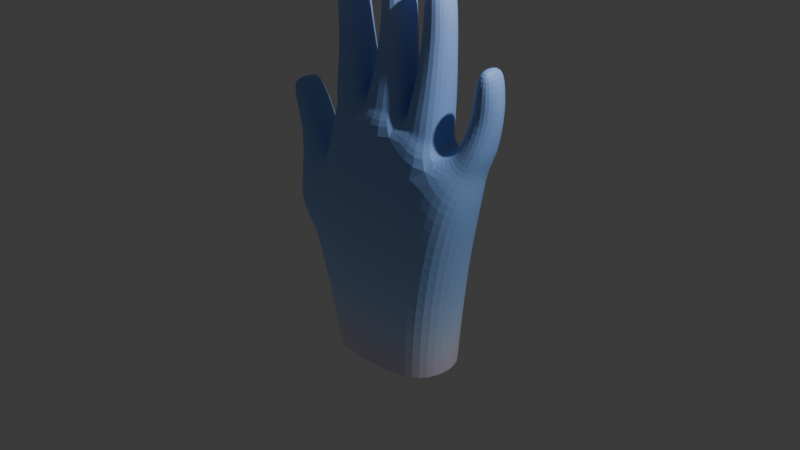 # Source: untitled_-_Copy2.blend  (saved by Blender 4.2.66; exported with 4.5.12 LTS)
import bpy
from mathutils import Matrix  # noqa: F401  (used for matrix-valued properties, if any)

bpy.ops.wm.read_factory_settings(use_empty=True)
scene = bpy.context.scene
scene.name = 'Scene'

# ---- collections
col_collection = bpy.data.collections.new('Collection'); scene.collection.children.link(col_collection)

# ---- materials (node trees are filled in below, after node groups)
mat_material = bpy.data.materials.new('Material')
mat_material.alpha_threshold = 0.0
mat_material.roughness = 0.5
mat_material.line_color = (0.0, 0.0, 0.0, 1.0)

# ---- material node trees
mat_material.use_nodes = True; mat_material.node_tree.nodes.clear()
_N = mat_material.node_tree.nodes; _L = mat_material.node_tree.links
n0 = _N.new('ShaderNodeOutputMaterial'); n0.name = 'Material Output'; n0.location = (300, 300)
n1 = _N.new('ShaderNodeBsdfPrincipled'); n1.name = 'Principled BSDF'; n1.location = (10, 300)
n1.inputs[3].default_value = 1.45
n2 = _N.new('ShaderNodeTexSky'); n2.name = 'Sky Texture'; n2.location = (-593, 278)
n2.sky_type = 'PREETHAM'
_L.new(n1.outputs[0], n0.inputs[0])
_L.new(n2.outputs[0], n1.inputs[0])
n0.is_active_output = True

# ---- world
world_world = bpy.data.worlds.new('World'); scene.world = world_world
world_world.use_nodes = True; world_world.node_tree.nodes.clear()
_N = world_world.node_tree.nodes; _L = world_world.node_tree.links
n0 = _N.new('ShaderNodeOutputWorld'); n0.name = 'World Output'; n0.location = (300, 300)
n1 = _N.new('ShaderNodeBackground'); n1.name = 'Background'; n1.location = (10, 300)
n1.inputs[0].default_value = (0.05088, 0.05088, 0.05088, 1.0)
_L.new(n1.outputs[0], n0.inputs[0])
n0.is_active_output = True
world_world.color = (0.05088, 0.05088, 0.05088)
world_world.sun_shadow_jitter_overblur = 0.0

# ---- cameras
cam_camera = bpy.data.cameras.new('Camera')
cam_camera.clip_end = 100.0
cam_camera.ortho_scale = 7.314

# ---- lights
light_light = bpy.data.lights.new('Light', 'POINT')
light_light.energy = 1000.0
light_light.shadow_soft_size = 0.1

# ---- meshes
me_cube = bpy.data.meshes.new('Cube')
me_cube.from_pydata([(-0.7584, -0.3371, -1.072), (-0.9944, -0.2321, 0.2536), (-0.7584, 0.3424, -1.072), (-1.006, 0.3725, 0.2071), (0.6592, -0.3356, -1.04), (0.8089, -0.3175, 0.03162), (0.6592, 0.3409, -1.04), (0.8045, 0.3448, 0.02662), (-0.8019, -0.2339, 0.9316), (-0.8051, 0.3347, 0.9229), (0.8965, 0.345, 0.5008), (0.8964, -0.2328, 0.5008), (-0.06844, 0.4523, -1.033), (-0.07039, 0.4739, 0.1552), (-0.06844, -0.4523, -1.033), (-0.05454, -0.2593, 0.2418), (0.07214, 0.3635, 1.001), (0.0702, -0.2358, 1.005), (-1.023, -0.325, -0.4205), (-1.026, 0.367, -0.4301), (0.7284, 0.3434, -0.4633), (0.7284, -0.3379, -0.4632), (-0.1005, -0.3786, -0.4204), (-0.1092, 0.4724, -0.451), (0.4266, 0.4539, 0.09307), (0.3373, -0.4447, -1.032), (0.5637, 0.379, 0.7738), (0.3373, 0.4451, -1.032), (0.4382, -0.3345, 0.1414), (0.5646, -0.2395, 0.7773), (0.3724, -0.3992, -0.4387), (0.3675, 0.4577, -0.4548), (-0.4633, 0.4451, -1.053), (-0.5417, -0.2498, 0.2615), (-0.4371, -0.2439, 1.057), (-0.5557, 0.4687, 0.1755), (-0.4633, -0.4447, -1.053), (-0.4347, 0.364, 1.054), (-0.5808, 0.4648, -0.4577), (-0.573, -0.3779, -0.4304), (-0.8611, -0.06969, 1.51), (-0.8641, 0.3648, 1.51), (-0.6369, -0.06917, 1.542), (-0.6351, 0.3664, 1.543), (-0.2979, 0.3599, 1.604), (-0.04235, 0.3625, 1.594), (-0.04366, -0.0717, 1.593), (-0.3, -0.07014, 1.602), (0.4673, -0.05276, 1.46), (0.2178, -0.04865, 1.5), (0.2182, 0.3758, 1.507), (0.4674, 0.3787, 1.46), (0.7932, 0.3842, 0.9982), (0.9979, 0.3854, 0.9308), (0.9979, -0.02849, 0.9308), (0.7971, -0.02831, 0.9967), (-0.928, 0.003963, 1.924), (-0.9321, 0.3743, 1.926), (-0.7272, 0.004365, 1.943), (-0.7257, 0.3731, 1.945), (-0.9518, 0.01116, 2.202), (-0.9549, 0.3743, 2.202), (-0.7779, 0.01125, 2.215), (-0.777, 0.3741, 2.216), (-0.9499, 0.02811, 2.491), (-0.9522, 0.3578, 2.491), (-0.8303, 0.02811, 2.499), (-0.8296, 0.3578, 2.499), (-0.2921, 0.365, 2.127), (-0.07236, 0.3657, 2.134), (-0.07282, 0.002923, 2.134), (-0.2928, 0.003196, 2.126), (-0.2975, 0.3643, 2.441), (-0.1032, 0.3643, 2.451), (-0.1032, 0.01072, 2.451), (-0.2975, 0.01072, 2.441), (-0.2892, 0.3483, 2.74), (-0.1504, 0.3483, 2.748), (-0.1504, 0.02738, 2.748), (-0.2892, 0.02738, 2.74), (0.4453, 0.03079, 1.967), (0.2381, 0.03083, 1.966), (0.2384, 0.3808, 1.967), (0.4453, 0.3809, 1.967), (0.4301, 0.03924, 2.259), (0.2419, 0.03924, 2.254), (0.2419, 0.3794, 2.254), (0.4301, 0.3794, 2.259), (0.3988, 0.05526, 2.551), (0.2601, 0.05526, 2.547), (0.2601, 0.3641, 2.547), (0.3988, 0.3641, 2.551), (0.8578, 0.392, 1.273), (1.042, 0.392, 1.264), (1.042, 0.0625, 1.264), (0.8544, 0.06282, 1.272), (0.8729, 0.3908, 1.503), (1.047, 0.3908, 1.5), (1.047, 0.07147, 1.5), (0.8729, 0.07147, 1.503), (0.9006, 0.3764, 1.764), (1.029, 0.3764, 1.761), (1.029, 0.0865, 1.761), (0.9006, 0.0865, 1.764), (-1.337, -0.2906, -0.2014), (-1.327, -0.2596, 0.1005), (-1.329, 0.3352, 0.0936), (-1.337, 0.3097, -0.2031), (-1.177, -0.1443, 0.4754), (-1.181, 0.3378, 0.4621), (-1.396, -0.1533, 0.3962), (-1.396, 0.3364, 0.3952), (-1.282, -0.09729, 0.699), (-1.282, 0.3266, 0.698), (-1.463, -0.09374, 0.6143), (-1.463, 0.3273, 0.6139), (-1.528, -0.04337, 1.126), (-1.529, 0.2805, 1.126), (-1.628, -0.04404, 1.071), (-1.628, 0.2814, 1.071), (-1.575, -0.07647, 0.8956), (-1.576, 0.3137, 0.8953), (-1.425, 0.3117, 0.9745), (-1.424, -0.07473, 0.9749), (-0.8355, 0.006478, -1.088), (-0.9775, 0.0637, 0.4046), (0.7504, 0.006477, -1.043), (0.9127, 0.009901, 0.01546), (-0.8873, 0.03653, 0.922), (0.9838, 0.05841, 0.4424), (0.1058, 0.09279, 1.208), (0.8266, 0.006604, -0.4645), (-1.138, 0.00652, -0.5375), (0.6038, 0.1003, 0.9449), (-0.4342, 0.0877, 1.265), (-0.941, 0.1503, 1.498), (-0.5617, 0.1523, 1.566), (0.04125, 0.1493, 1.601), (-0.3737, 0.1485, 1.619), (0.1503, 0.1628, 1.505), (0.5443, 0.1679, 1.47), (1.065, 0.1811, 0.9193), (0.7265, 0.1817, 1.022), (-1.004, 0.1912, 1.918), (-0.6531, 0.1904, 1.95), (-1.02, 0.1947, 2.2), (-0.7119, 0.1946, 2.223), (-0.9677, 0.1947, 2.522), (-0.8186, 0.1947, 2.532), (0.006217, 0.1864, 2.138), (-0.3712, 0.1859, 2.121), (-0.03167, 0.1895, 2.459), (-0.3694, 0.1895, 2.439), (-0.1353, 0.1896, 2.782), (-0.3087, 0.1896, 2.773), (0.1643, 0.2077, 1.964), (0.5181, 0.2079, 1.969), (0.1727, 0.2112, 2.256), (0.4991, 0.2112, 2.264), (0.2411, 0.2113, 2.58), (0.4164, 0.2113, 2.584), (1.108, 0.2292, 1.263), (0.7812, 0.2266, 1.271), (1.112, 0.2329, 1.502), (0.8078, 0.2329, 1.507), (1.045, 0.233, 1.791), (0.8848, 0.233, 1.794), (-1.423, 0.03114, 0.08121), (-1.374, 0.008564, -0.2152), (-1.113, 0.08657, 0.5084), (-1.469, 0.09485, 0.3717), (-1.214, 0.1135, 0.7327), (-1.531, 0.1191, 0.5817), (-1.522, 0.1202, 1.144), (-1.645, 0.1204, 1.076), (-1.37, 0.1203, 1.005), (-1.629, 0.1207, 0.8679), (-0.633, -0.3106, -1.549), (-0.633, 0.3167, -1.549), (0.6263, -0.3106, -1.51), (0.6263, 0.3167, -1.51), (-0.04629, 0.4524, -1.503), (-0.04629, -0.4524, -1.503), (0.332, -0.4386, -1.502), (0.332, 0.4393, -1.502), (-0.3944, 0.4393, -1.525), (-0.3944, -0.4386, -1.525), (-0.7095, 0.005466, -1.557), (0.7271, 0.005466, -1.513), (-0.5091, -0.1702, 1.244), (-0.8238, -0.1673, 1.158), (-0.827, 0.3444, 1.153), (-0.5071, 0.3594, 1.242), (-0.4795, 0.1127, 1.379), (-0.9065, 0.08118, 1.148), (-0.3758, 0.3565, 1.254), (0.05285, 0.3382, 1.211), (0.05221, -0.1468, 1.213), (-0.378, -0.1732, 1.256), (0.09786, 0.1126, 1.333), (-0.4063, 0.11, 1.392), (0.1532, 0.3418, 1.206), (0.5005, 0.3468, 1.074), (0.5006, -0.1279, 1.076), (0.1522, -0.1302, 1.208), (0.1362, 0.1212, 1.322), (0.5533, 0.1266, 1.163), (-0.7918, -0.1639, 1.055), (-0.7946, 0.3045, 1.049), (-0.4953, 0.3237, 1.145), (-0.4972, -0.1695, 1.147), (-0.4831, 0.09693, 1.296), (-0.8647, 0.06108, 1.047), (0.0412, 0.3261, 1.134), (-0.3814, -0.1766, 1.18), (-0.3794, 0.3364, 1.177), (0.04015, -0.1591, 1.137), (0.07825, 0.1033, 1.277), (-0.396, 0.1001, 1.33), (0.5022, 0.3216, 0.9378), (0.5026, -0.1429, 0.9402), (0.1437, -0.1421, 1.094), (0.145, 0.3126, 1.091), (0.1532, 0.1043, 1.23), (0.541, 0.1098, 1.049), (0.7111, 0.3415, 0.8846), (0.9323, 0.329, 0.7491), (0.7133, -0.08423, 0.8853), (0.9323, -0.08175, 0.7491), (0.9963, 0.1257, 0.7214), (0.696, 0.1421, 0.9612)], [], [(125, 3, 109, 169), (31, 24, 7, 20), (131, 127, 5, 21), (39, 33, 1, 18), (125, 1, 8, 128), (190, 189, 42, 40), (28, 5, 11, 29), (35, 3, 9, 37), (127, 7, 10, 129), (24, 13, 16, 26), (33, 15, 17, 34), (202, 201, 50, 51), (30, 28, 15, 22), (38, 35, 13, 23), (32, 38, 23, 12), (25, 30, 22, 14), (36, 39, 18, 0), (126, 131, 21, 4), (27, 31, 20, 6), (124, 132, 19, 2), (12, 23, 31, 27), (4, 21, 30, 25), (21, 5, 28, 30), (226, 225, 52, 53), (7, 24, 26, 10), (15, 28, 29, 17), (23, 13, 24, 31), (14, 22, 39, 36), (2, 19, 38, 32), (19, 3, 35, 38), (1, 33, 34, 8), (13, 35, 37, 16), (196, 195, 44, 45), (22, 15, 33, 39), (136, 43, 59, 144), (194, 190, 40, 135), (192, 191, 41, 43), (193, 192, 43, 136), (47, 46, 70, 71), (198, 197, 46, 47), (200, 198, 47, 138), (199, 196, 45, 137), (51, 50, 82, 83), (206, 202, 51, 140), (204, 203, 48, 49), (205, 204, 49, 139), (55, 54, 94, 95), (230, 227, 55, 142), (227, 228, 54, 55), (229, 226, 53, 141), (59, 57, 61, 63), (40, 42, 58, 56), (43, 41, 57, 59), (135, 40, 56, 143), (145, 60, 64, 147), (143, 56, 60, 145), (144, 59, 63, 146), (56, 58, 62, 60), (148, 147, 64, 66), (146, 63, 67, 148), (60, 62, 66, 64), (63, 61, 65, 67), (71, 70, 74, 75), (45, 44, 68, 69), (138, 47, 71, 150), (137, 45, 69, 149), (152, 75, 79, 154), (69, 68, 72, 73), (150, 71, 75, 152), (149, 69, 73, 151), (153, 154, 79, 78), (151, 73, 77, 153), (75, 74, 78, 79), (73, 72, 76, 77), (155, 81, 85, 157), (49, 48, 80, 81), (140, 51, 83, 156), (139, 49, 81, 155), (87, 86, 90, 91), (83, 82, 86, 87), (81, 80, 84, 85), (156, 83, 87, 158), (160, 159, 89, 88), (85, 84, 88, 89), (158, 87, 91, 160), (157, 85, 89, 159), (95, 94, 98, 99), (53, 52, 92, 93), (142, 55, 95, 162), (141, 53, 93, 161), (99, 98, 102, 103), (93, 92, 96, 97), (162, 95, 99, 164), (161, 93, 97, 163), (165, 166, 103, 102), (97, 96, 100, 101), (164, 99, 103, 166), (163, 97, 101, 165), (168, 167, 106, 107), (3, 19, 107, 106), (18, 1, 105, 104), (132, 18, 104, 168), (110, 108, 112, 114), (105, 1, 108, 110), (167, 105, 110, 170), (3, 106, 111, 109), (176, 120, 118, 174), (170, 110, 114, 172), (109, 111, 115, 113), (169, 109, 113, 171), (173, 117, 119, 174), (122, 121, 119, 117), (175, 122, 117, 173), (120, 123, 116, 118), (114, 112, 123, 120), (171, 113, 122, 175), (113, 115, 121, 122), (172, 114, 120, 176), (115, 172, 176, 121), (112, 171, 175, 123), (123, 175, 173, 116), (116, 173, 174, 118), (108, 169, 171, 112), (111, 170, 172, 115), (121, 176, 174, 119), (106, 167, 170, 111), (19, 132, 168, 107), (104, 105, 167, 168), (98, 163, 165, 102), (96, 164, 166, 100), (101, 100, 166, 165), (94, 161, 163, 98), (92, 162, 164, 96), (54, 141, 161, 94), (52, 142, 162, 92), (86, 157, 159, 90), (84, 158, 160, 88), (91, 90, 159, 160), (80, 156, 158, 84), (50, 139, 155, 82), (48, 140, 156, 80), (82, 155, 157, 86), (74, 151, 153, 78), (77, 76, 154, 153), (70, 149, 151, 74), (68, 150, 152, 72), (72, 152, 154, 76), (46, 137, 149, 70), (44, 138, 150, 68), (62, 146, 148, 66), (67, 65, 147, 148), (58, 144, 146, 62), (57, 143, 145, 61), (61, 145, 147, 65), (41, 135, 143, 57), (228, 229, 141, 54), (225, 230, 142, 52), (201, 205, 139, 50), (203, 206, 140, 48), (197, 199, 137, 46), (195, 200, 138, 44), (189, 193, 136, 42), (191, 194, 135, 41), (42, 136, 144, 58), (0, 18, 132, 124), (6, 20, 131, 126), (5, 127, 129, 11), (3, 125, 128, 9), (20, 7, 127, 131), (1, 125, 169, 108), (0, 124, 187, 177), (32, 12, 181, 185), (6, 126, 188, 180), (2, 32, 185, 178), (36, 0, 177, 186), (126, 4, 179, 188), (14, 36, 186, 182), (27, 6, 180, 184), (124, 2, 178, 187), (12, 27, 184, 181), (25, 14, 182, 183), (4, 25, 183, 179), (208, 212, 194, 191), (210, 211, 193, 189), (211, 209, 192, 193), (209, 208, 191, 192), (212, 207, 190, 194), (207, 210, 189, 190), (215, 218, 200, 195), (216, 217, 199, 197), (217, 213, 196, 199), (218, 214, 198, 200), (214, 216, 197, 198), (213, 215, 195, 196), (220, 224, 206, 203), (222, 223, 205, 201), (223, 221, 204, 205), (221, 220, 203, 204), (224, 219, 202, 206), (219, 222, 201, 202), (8, 34, 210, 207), (128, 8, 207, 212), (37, 9, 208, 209), (134, 37, 209, 211), (34, 134, 211, 210), (9, 128, 212, 208), (16, 37, 215, 213), (34, 17, 216, 214), (134, 34, 214, 218), (130, 16, 213, 217), (17, 130, 217, 216), (37, 134, 218, 215), (26, 16, 222, 219), (133, 26, 219, 224), (17, 29, 220, 221), (130, 17, 221, 223), (16, 130, 223, 222), (29, 133, 224, 220), (26, 133, 230, 225), (11, 129, 229, 228), (129, 10, 226, 229), (29, 11, 228, 227), (133, 29, 227, 230), (10, 26, 225, 226)])
_uv = me_cube.uv_layers.new(name='UVMap')
_uv.uv.foreach_set('vector', [0.625, 0.1575, 0.625, 0.2501, 0.625, 0.25, 0.625, 0.1363, 0.5074, 0.4365, 0.625, 0.4365, 0.625, 0.5, 0.5074, 0.5, 0.5074, 0.6216, 0.625, 0.6216, 0.625, 0.7437, 0.5074, 0.7499, 0.5125, 0.9451, 0.625, 0.9498, 0.6311, 1.003, 0.5088, 1.001, 0.625, 0.1575, 0.625, 0.05965, 0.625, 0.01092, 0.625, 0.1291, 0.625, 1.0, 0.625, 0.9423, 0.625, 0.9423, 0.625, 1.0, 0.625, 0.8136, 0.625, 0.7437, 0.625, 0.75, 0.625, 0.8135, 0.625, 0.3077, 0.625, 0.2501, 0.625, 0.25, 0.625, 0.3077, 0.625, 0.6216, 0.625, 0.5, 0.625, 0.5, 0.625, 0.6216, 0.625, 0.4365, 0.625, 0.3729, 0.625, 0.373, 0.625, 0.4365, 0.625, 0.9498, 0.625, 0.8787, 0.625, 0.877, 0.625, 0.9424, 0.625, 0.4365, 0.625, 0.373, 0.625, 0.373, 0.625, 0.4365, 0.5107, 0.8137, 0.625, 0.8136, 0.625, 0.8787, 0.5131, 0.8777, 0.5074, 0.3077, 0.625, 0.3077, 0.625, 0.3729, 0.5074, 0.373, 0.375, 0.3077, 0.5074, 0.3077, 0.5074, 0.373, 0.375, 0.373, 0.375, 0.8135, 0.5107, 0.8137, 0.5131, 0.8777, 0.375, 0.877, 0.375, 0.9423, 0.5125, 0.9451, 0.5088, 1.001, 0.375, 1.0, 0.375, 0.6216, 0.5074, 0.6216, 0.5074, 0.7499, 0.375, 0.75, 0.375, 0.4365, 0.5074, 0.4365, 0.5074, 0.5, 0.375, 0.5, 0.375, 0.1284, 0.5074, 0.1284, 0.5074, 0.25, 0.375, 0.25, 0.375, 0.373, 0.5074, 0.373, 0.5074, 0.4365, 0.375, 0.4365, 0.375, 0.75, 0.5074, 0.7499, 0.5107, 0.8137, 0.375, 0.8135, 0.5074, 0.7499, 0.625, 0.7437, 0.625, 0.8136, 0.5107, 0.8137, 0.625, 0.5, 0.625, 0.4365, 0.625, 0.4365, 0.625, 0.5, 0.625, 0.5, 0.625, 0.4365, 0.625, 0.4365, 0.625, 0.5, 0.625, 0.8787, 0.625, 0.8136, 0.625, 0.8135, 0.625, 0.877, 0.5074, 0.373, 0.625, 0.3729, 0.625, 0.4365, 0.5074, 0.4365, 0.375, 0.877, 0.5131, 0.8777, 0.5125, 0.9451, 0.375, 0.9423, 0.375, 0.25, 0.5074, 0.25, 0.5074, 0.3077, 0.375, 0.3077, 0.5074, 0.25, 0.625, 0.2501, 0.625, 0.3077, 0.5074, 0.3077, 0.6311, 1.003, 0.625, 0.9498, 0.625, 0.9424, 0.625, 1.001, 0.625, 0.3729, 0.625, 0.3077, 0.625, 0.3077, 0.625, 0.373, 0.625, 0.373, 0.625, 0.3077, 0.625, 0.3077, 0.625, 0.373, 0.5131, 0.8777, 0.625, 0.8787, 0.625, 0.9498, 0.5125, 0.9451, 0.8173, 0.6216, 0.8173, 0.5, 0.8173, 0.5, 0.8173, 0.6216, 0.625, 0.1288, 0.625, 0.006626, 0.625, 0.0, 0.625, 0.1284, 0.625, 0.3077, 0.625, 0.25, 0.625, 0.25, 0.625, 0.3077, 0.8173, 0.6216, 0.8173, 0.5, 0.8173, 0.5, 0.8173, 0.6216, 0.625, 0.9423, 0.625, 0.877, 0.625, 0.877, 0.625, 0.9423, 0.625, 0.9423, 0.625, 0.877, 0.625, 0.877, 0.625, 0.9423, 0.8173, 0.6216, 0.8173, 0.7472, 0.8173, 0.75, 0.8173, 0.6216, 0.752, 0.6216, 0.752, 0.5, 0.752, 0.5, 0.752, 0.6216, 0.625, 0.4365, 0.625, 0.373, 0.625, 0.373, 0.625, 0.4365, 0.6885, 0.6216, 0.6885, 0.5, 0.6885, 0.5, 0.6885, 0.6216, 0.625, 0.877, 0.625, 0.8135, 0.625, 0.8135, 0.625, 0.877, 0.752, 0.6216, 0.752, 0.7459, 0.752, 0.75, 0.752, 0.6216, 0.625, 0.8135, 0.625, 0.75, 0.625, 0.75, 0.625, 0.8135, 0.6885, 0.6216, 0.6885, 0.7476, 0.6885, 0.75, 0.6885, 0.6216, 0.625, 0.8135, 0.625, 0.75, 0.625, 0.75, 0.625, 0.8135, 0.625, 0.6216, 0.625, 0.5, 0.625, 0.5, 0.625, 0.6216, 0.625, 0.3077, 0.625, 0.25, 0.625, 0.25, 0.625, 0.3077, 0.625, 1.0, 0.625, 0.9423, 0.625, 0.9423, 0.625, 1.0, 0.625, 0.3077, 0.625, 0.25, 0.625, 0.25, 0.625, 0.3077, 0.625, 0.1284, 0.625, 0.0, 0.625, 0.0, 0.625, 0.1284, 0.625, 0.1284, 0.625, 0.0, 0.625, 0.0, 0.625, 0.1284, 0.625, 0.1284, 0.625, 0.0, 0.625, 0.0, 0.625, 0.1284, 0.8173, 0.6216, 0.8173, 0.5, 0.8173, 0.5, 0.8173, 0.6216, 0.625, 1.0, 0.625, 0.9423, 0.625, 0.9423, 0.625, 1.0, 0.8173, 0.6216, 0.875, 0.6216, 0.875, 0.75, 0.8173, 0.75, 0.8173, 0.6216, 0.8173, 0.5, 0.8173, 0.5, 0.8173, 0.6216, 0.625, 1.0, 0.625, 0.9423, 0.625, 0.9423, 0.625, 1.0, 0.625, 0.3077, 0.625, 0.25, 0.625, 0.25, 0.625, 0.3077, 0.625, 0.9423, 0.625, 0.877, 0.625, 0.877, 0.625, 0.9423, 0.625, 0.373, 0.625, 0.3077, 0.625, 0.3077, 0.625, 0.373, 0.8173, 0.6216, 0.8173, 0.75, 0.8173, 0.75, 0.8173, 0.6216, 0.752, 0.6216, 0.752, 0.5, 0.752, 0.5, 0.752, 0.6216, 0.8173, 0.6216, 0.8173, 0.75, 0.8173, 0.75, 0.8173, 0.6216, 0.625, 0.373, 0.625, 0.3077, 0.625, 0.3077, 0.625, 0.373, 0.8173, 0.6216, 0.8173, 0.75, 0.8173, 0.75, 0.8173, 0.6216, 0.752, 0.6216, 0.752, 0.5, 0.752, 0.5, 0.752, 0.6216, 0.752, 0.6216, 0.8173, 0.6216, 0.8173, 0.75, 0.752, 0.75, 0.752, 0.6216, 0.752, 0.5, 0.752, 0.5, 0.752, 0.6216, 0.625, 0.9423, 0.625, 0.877, 0.625, 0.877, 0.625, 0.9423, 0.625, 0.373, 0.625, 0.3077, 0.625, 0.3077, 0.625, 0.373, 0.752, 0.6216, 0.752, 0.75, 0.752, 0.75, 0.752, 0.6216, 0.625, 0.877, 0.625, 0.8135, 0.625, 0.8135, 0.625, 0.877, 0.6885, 0.6216, 0.6885, 0.5, 0.6885, 0.5, 0.6885, 0.6216, 0.752, 0.6216, 0.752, 0.75, 0.752, 0.75, 0.752, 0.6216, 0.625, 0.4365, 0.625, 0.373, 0.625, 0.373, 0.625, 0.4365, 0.625, 0.4365, 0.625, 0.373, 0.625, 0.373, 0.625, 0.4365, 0.625, 0.877, 0.625, 0.8135, 0.625, 0.8135, 0.625, 0.877, 0.6885, 0.6216, 0.6885, 0.5, 0.6885, 0.5, 0.6885, 0.6216, 0.6885, 0.6216, 0.752, 0.6216, 0.752, 0.75, 0.6885, 0.75, 0.625, 0.877, 0.625, 0.8135, 0.625, 0.8135, 0.625, 0.877, 0.6885, 0.6216, 0.6885, 0.5, 0.6885, 0.5, 0.6885, 0.6216, 0.752, 0.6216, 0.752, 0.75, 0.752, 0.75, 0.752, 0.6216, 0.625, 0.8135, 0.625, 0.75, 0.625, 0.75, 0.625, 0.8135, 0.625, 0.5, 0.625, 0.4365, 0.625, 0.4365, 0.625, 0.5, 0.6885, 0.6216, 0.6885, 0.75, 0.6885, 0.75, 0.6885, 0.6216, 0.625, 0.6216, 0.625, 0.5, 0.625, 0.5, 0.625, 0.6216, 0.625, 0.8135, 0.625, 0.75, 0.625, 0.75, 0.625, 0.8135, 0.625, 0.5, 0.625, 0.4365, 0.625, 0.4365, 0.625, 0.5, 0.6885, 0.6216, 0.6885, 0.75, 0.6885, 0.75, 0.6885, 0.6216, 0.625, 0.6216, 0.625, 0.5, 0.625, 0.5, 0.625, 0.6216, 0.625, 0.6216, 0.6885, 0.6216, 0.6885, 0.75, 0.625, 0.75, 0.625, 0.5, 0.625, 0.4365, 0.625, 0.4365, 0.625, 0.5, 0.6885, 0.6216, 0.6885, 0.75, 0.6885, 0.75, 0.6885, 0.6216, 0.625, 0.6216, 0.625, 0.5, 0.625, 0.5, 0.625, 0.6216, 0.5074, 0.1284, 0.625, 0.1284, 0.625, 0.25, 0.5074, 0.25, 0.625, 0.2501, 0.5074, 0.25, 0.5074, 0.25, 0.625, 0.25, 0.5088, 1.001, 0.6311, 1.003, 0.6259, 1.0, 0.508, 1.0, 0.5074, 0.1284, 0.5074, 0.01008, 0.508, 0.002392, 0.5074, 0.1284, 0.625, 1.0, 0.625, 1.0, 0.625, 1.0, 0.625, 1.0, 0.6259, 1.0, 0.6311, 1.003, 0.625, 1.0, 0.625, 1.0, 0.625, 0.1284, 0.625, 0.00804, 0.625, 0.0009039, 0.625, 0.1284, 0.625, 0.2501, 0.625, 0.25, 0.625, 0.25, 0.625, 0.25, 0.625, 0.1284, 0.625, 0.0, 0.625, 0.0, 0.625, 0.1284, 0.625, 0.1284, 0.625, 0.0009039, 0.625, 0.0, 0.625, 0.1284, 0.625, 0.25, 0.625, 0.25, 0.625, 0.25, 0.625, 0.25, 0.625, 0.1363, 0.625, 0.25, 0.625, 0.25, 0.625, 0.1284, 0.625, 0.1284, 0.625, 0.25, 0.625, 0.25, 0.625, 0.1284, 0.625, 0.25, 0.625, 0.25, 0.625, 0.25, 0.625, 0.25, 0.625, 0.1284, 0.625, 0.25, 0.625, 0.25, 0.625, 0.1284, 0.625, 1.0, 0.625, 1.0, 0.625, 1.0, 0.625, 1.0, 0.625, 1.0, 0.625, 1.0, 0.625, 1.0, 0.625, 1.0, 0.625, 0.1284, 0.625, 0.25, 0.625, 0.25, 0.625, 0.1284, 0.625, 0.25, 0.625, 0.25, 0.625, 0.25, 0.625, 0.25, 0.625, 0.1284, 0.625, 0.0, 0.625, 0.0, 0.625, 0.1284, 0.625, 0.25, 0.625, 0.1284, 0.625, 0.1284, 0.625, 0.25, 0.625, 4.043e-05, 0.625, 0.1284, 0.625, 0.1284, 0.625, 0.0, 0.625, 0.0, 0.625, 0.1284, 0.625, 0.1284, 0.625, 0.0, 0.625, 0.0, 0.625, 0.1284, 0.625, 0.1284, 0.625, 0.0, 0.625, 0.01988, 0.625, 0.1363, 0.625, 0.1284, 0.625, 4.043e-05, 0.625, 0.25, 0.625, 0.1284, 0.625, 0.1284, 0.625, 0.25, 0.625, 0.25, 0.625, 0.1284, 0.625, 0.1284, 0.625, 0.25, 0.625, 0.25, 0.625, 0.1284, 0.625, 0.1284, 0.625, 0.25, 0.5074, 0.25, 0.5074, 0.1284, 0.5074, 0.1284, 0.5074, 0.25, 0.508, 0.002392, 0.625, 0.00804, 0.625, 0.1284, 0.5074, 0.1284, 0.625, 0.75, 0.625, 0.6216, 0.625, 0.6216, 0.625, 0.75, 0.6885, 0.5, 0.6885, 0.6216, 0.6885, 0.6216, 0.6885, 0.5, 0.625, 0.5, 0.6885, 0.5, 0.6885, 0.6216, 0.625, 0.6216, 0.625, 0.75, 0.625, 0.6216, 0.625, 0.6216, 0.625, 0.75, 0.6885, 0.5, 0.6885, 0.6216, 0.6885, 0.6216, 0.6885, 0.5, 0.625, 0.75, 0.625, 0.6216, 0.625, 0.6216, 0.625, 0.75, 0.6885, 0.5, 0.6885, 0.6216, 0.6885, 0.6216, 0.6885, 0.5, 0.752, 0.5, 0.752, 0.6216, 0.752, 0.6216, 0.752, 0.5, 0.6885, 0.75, 0.6885, 0.6216, 0.6885, 0.6216, 0.6885, 0.75, 0.6885, 0.5, 0.752, 0.5, 0.752, 0.6216, 0.6885, 0.6216, 0.6885, 0.75, 0.6885, 0.6216, 0.6885, 0.6216, 0.6885, 0.75, 0.752, 0.5, 0.752, 0.6216, 0.752, 0.6216, 0.752, 0.5, 0.6885, 0.75, 0.6885, 0.6216, 0.6885, 0.6216, 0.6885, 0.75, 0.752, 0.5, 0.752, 0.6216, 0.752, 0.6216, 0.752, 0.5, 0.752, 0.75, 0.752, 0.6216, 0.752, 0.6216, 0.752, 0.75, 0.752, 0.5, 0.8173, 0.5, 0.8173, 0.6216, 0.752, 0.6216, 0.752, 0.75, 0.752, 0.6216, 0.752, 0.6216, 0.752, 0.75, 0.8173, 0.5, 0.8173, 0.6216, 0.8173, 0.6216, 0.8173, 0.5, 0.8173, 0.5, 0.8173, 0.6216, 0.8173, 0.6216, 0.8173, 0.5, 0.752, 0.75, 0.752, 0.6216, 0.752, 0.6216, 0.752, 0.75, 0.8173, 0.5, 0.8173, 0.6216, 0.8173, 0.6216, 0.8173, 0.5, 0.8173, 0.75, 0.8173, 0.6216, 0.8173, 0.6216, 0.8173, 0.75, 0.8173, 0.5, 0.875, 0.5, 0.875, 0.6216, 0.8173, 0.6216, 0.8173, 0.75, 0.8173, 0.6216, 0.8173, 0.6216, 0.8173, 0.75, 0.625, 0.25, 0.625, 0.1284, 0.625, 0.1284, 0.625, 0.25, 0.625, 0.25, 0.625, 0.1284, 0.625, 0.1284, 0.625, 0.25, 0.625, 0.25, 0.625, 0.1284, 0.625, 0.1284, 0.625, 0.25, 0.625, 0.75, 0.625, 0.6216, 0.625, 0.6216, 0.625, 0.75, 0.6885, 0.5, 0.6885, 0.6216, 0.6885, 0.6216, 0.6885, 0.5, 0.752, 0.5, 0.752, 0.6216, 0.752, 0.6216, 0.752, 0.5, 0.6885, 0.7469, 0.6885, 0.6216, 0.6885, 0.6216, 0.6885, 0.75, 0.752, 0.7456, 0.752, 0.6216, 0.752, 0.6216, 0.752, 0.75, 0.8173, 0.5, 0.8173, 0.6216, 0.8173, 0.6216, 0.8173, 0.5, 0.8173, 0.7473, 0.8173, 0.6216, 0.8173, 0.6216, 0.8173, 0.75, 0.625, 0.25, 0.625, 0.1288, 0.625, 0.1284, 0.625, 0.25, 0.8173, 0.75, 0.8173, 0.6216, 0.8173, 0.6216, 0.8173, 0.75, 0.375, 0.0, 0.5074, 0.01008, 0.5074, 0.1284, 0.375, 0.1284, 0.375, 0.5, 0.5074, 0.5, 0.5074, 0.6216, 0.375, 0.6216, 0.625, 0.7437, 0.625, 0.6216, 0.625, 0.6216, 0.625, 0.75, 0.625, 0.2501, 0.625, 0.1575, 0.625, 0.1291, 0.625, 0.25, 0.5074, 0.5, 0.625, 0.5, 0.625, 0.6216, 0.5074, 0.6216, 0.625, 0.05965, 0.625, 0.1575, 0.625, 0.1363, 0.625, 0.01988, 0.375, 0.0, 0.375, 0.1284, 0.375, 0.1284, 0.375, 0.0, 0.375, 0.3077, 0.375, 0.373, 0.375, 0.373, 0.375, 0.3077, 0.375, 0.5, 0.375, 0.6216, 0.375, 0.6216, 0.375, 0.5, 0.375, 0.25, 0.375, 0.3077, 0.375, 0.3077, 0.375, 0.25, 0.375, 0.9423, 0.375, 1.0, 0.375, 1.0, 0.375, 0.9423, 0.375, 0.6216, 0.375, 0.75, 0.375, 0.75, 0.375, 0.6216, 0.375, 0.877, 0.375, 0.9423, 0.375, 0.9423, 0.375, 0.877, 0.375, 0.4365, 0.375, 0.5, 0.375, 0.5, 0.375, 0.4365, 0.375, 0.1284, 0.375, 0.25, 0.375, 0.25, 0.375, 0.1284, 0.375, 0.373, 0.375, 0.4365, 0.375, 0.4365, 0.375, 0.373, 0.375, 0.8135, 0.375, 0.877, 0.375, 0.877, 0.375, 0.8135, 0.375, 0.75, 0.375, 0.8135, 0.375, 0.8135, 0.375, 0.75, 0.625, 0.25, 0.625, 0.1289, 0.625, 0.1288, 0.625, 0.25, 0.8173, 0.7465, 0.8173, 0.6216, 0.8173, 0.6216, 0.8173, 0.7473, 0.8173, 0.6216, 0.8173, 0.5, 0.8173, 0.5, 0.8173, 0.6216, 0.625, 0.3077, 0.625, 0.25, 0.625, 0.25, 0.625, 0.3077, 0.625, 0.1289, 0.625, 0.00877, 0.625, 0.006626, 0.625, 0.1288, 0.625, 1.0, 0.625, 0.9423, 0.625, 0.9423, 0.625, 1.0, 0.8173, 0.5, 0.8173, 0.6216, 0.8173, 0.6216, 0.8173, 0.5, 0.752, 0.7445, 0.752, 0.6216, 0.752, 0.6216, 0.752, 0.7456, 0.752, 0.6216, 0.752, 0.5, 0.752, 0.5, 0.752, 0.6216, 0.8173, 0.6216, 0.8173, 0.7466, 0.8173, 0.7472, 0.8173, 0.6216, 0.625, 0.9423, 0.625, 0.877, 0.625, 0.877, 0.625, 0.9423, 0.625, 0.373, 0.625, 0.3077, 0.625, 0.3077, 0.625, 0.373, 0.6885, 0.7458, 0.6885, 0.6216, 0.6885, 0.6216, 0.6885, 0.7469, 0.752, 0.5, 0.752, 0.6216, 0.752, 0.6216, 0.752, 0.5, 0.752, 0.6216, 0.752, 0.7444, 0.752, 0.7459, 0.752, 0.6216, 0.625, 0.877, 0.625, 0.8135, 0.625, 0.8135, 0.625, 0.877, 0.6885, 0.6216, 0.6885, 0.5, 0.6885, 0.5, 0.6885, 0.6216, 0.625, 0.4365, 0.625, 0.373, 0.625, 0.373, 0.625, 0.4365, 0.625, 1.001, 0.625, 0.9424, 0.625, 0.9423, 0.625, 1.0, 0.625, 0.1291, 0.625, 0.01092, 0.625, 0.00877, 0.625, 0.1289, 0.625, 0.3077, 0.625, 0.25, 0.625, 0.25, 0.625, 0.3077, 0.8173, 0.6216, 0.8173, 0.5, 0.8173, 0.5, 0.8173, 0.6216, 0.8173, 0.7456, 0.8173, 0.6216, 0.8173, 0.6216, 0.8173, 0.7465, 0.625, 0.25, 0.625, 0.1291, 0.625, 0.1289, 0.625, 0.25, 0.625, 0.373, 0.625, 0.3077, 0.625, 0.3077, 0.625, 0.373, 0.625, 0.9424, 0.625, 0.877, 0.625, 0.877, 0.625, 0.9423, 0.8173, 0.6216, 0.8173, 0.7456, 0.8173, 0.7466, 0.8173, 0.6216, 0.752, 0.6216, 0.752, 0.5, 0.752, 0.5, 0.752, 0.6216, 0.752, 0.743, 0.752, 0.6216, 0.752, 0.6216, 0.752, 0.7445, 0.8173, 0.5, 0.8173, 0.6216, 0.8173, 0.6216, 0.8173, 0.5, 0.625, 0.4365, 0.625, 0.373, 0.625, 0.373, 0.625, 0.4365, 0.6885, 0.6216, 0.6885, 0.5, 0.6885, 0.5, 0.6885, 0.6216, 0.625, 0.877, 0.625, 0.8135, 0.625, 0.8135, 0.625, 0.877, 0.752, 0.6216, 0.752, 0.743, 0.752, 0.7444, 0.752, 0.6216, 0.752, 0.5, 0.752, 0.6216, 0.752, 0.6216, 0.752, 0.5, 0.6885, 0.7447, 0.6885, 0.6216, 0.6885, 0.6216, 0.6885, 0.7458, 0.6885, 0.5, 0.6885, 0.6216, 0.6885, 0.6216, 0.6885, 0.5, 0.625, 0.75, 0.625, 0.6216, 0.625, 0.6216, 0.625, 0.75, 0.625, 0.6216, 0.625, 0.5, 0.625, 0.5, 0.625, 0.6216, 0.625, 0.8135, 0.625, 0.75, 0.625, 0.75, 0.625, 0.8135, 0.6885, 0.6216, 0.6885, 0.7447, 0.6885, 0.7476, 0.6885, 0.6216, 0.625, 0.5, 0.625, 0.4365, 0.625, 0.4365, 0.625, 0.5])
me_cube.materials.append(mat_material)
me_cube.use_mirror_vertex_groups = False
me_cube.update()

# ---- objects
ob_cube = bpy.data.objects.new('Cube', me_cube)
ob_light = bpy.data.objects.new('Light', light_light)
ob_camera = bpy.data.objects.new('Camera', cam_camera)

# ---- transforms, parenting, visibility, modifiers, constraints
ob_cube.location = (0.0, 0.0, 0.0)
ob_cube.lock_rotations_4d = False
ob_cube.empty_display_type = 'ARROWS'
ob_cube.lineart.crease_threshold = 0.0
_m = ob_cube.modifiers.new('Subdivision', 'SUBSURF')
ob_light.location = (4.076, 1.005, 5.904)
ob_light.rotation_euler = (0.6503, 0.05522, 1.866)
ob_light.lock_rotations_4d = False
ob_light.empty_display_type = 'ARROWS'
ob_light.color = (0.0, 0.0, 0.0, 0.0)
ob_light.lineart.crease_threshold = 0.0
ob_camera.location = (7.359, -6.926, 4.958)
ob_camera.rotation_euler = (1.109, 0.0, 0.8149)
ob_camera.lock_rotations_4d = False
ob_camera.empty_display_type = 'ARROWS'
ob_camera.color = (0.0, 0.0, 0.0, 0.0)
ob_camera.display_type = 'WIRE'
ob_camera.lineart.crease_threshold = 0.0

# ---- collection membership
col_collection.objects.link(ob_cube)
col_collection.objects.link(ob_light)
col_collection.objects.link(ob_camera)

# ---- scene / render settings (as saved in the file)
scene.camera = ob_camera
scene.frame_start = 1; scene.frame_end = 250; scene.frame_set(1)
scene.render.engine = 'BLENDER_EEVEE_NEXT'
bpy.context.view_layer.update()
